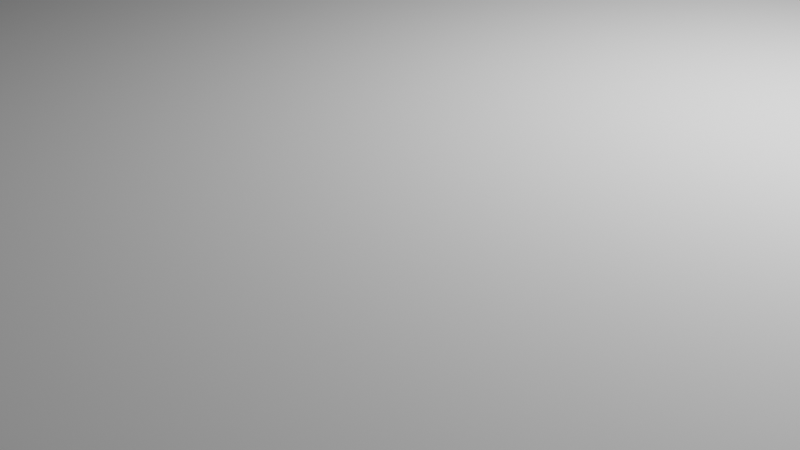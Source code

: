 # Source: cart_coin.blend  (saved by Blender 3.2.14; exported with 4.5.12 LTS)
import bpy
from mathutils import Matrix  # noqa: F401  (used for matrix-valued properties, if any)

bpy.ops.wm.read_factory_settings(use_empty=True)
scene = bpy.context.scene
scene.name = 'Scene'

# ---- collections
col_collection = bpy.data.collections.new('Collection'); scene.collection.children.link(col_collection)

# ---- world
world_world = bpy.data.worlds.new('World'); scene.world = world_world
world_world.use_nodes = True; world_world.node_tree.nodes.clear()
_N = world_world.node_tree.nodes; _L = world_world.node_tree.links
n0 = _N.new('ShaderNodeOutputWorld'); n0.name = 'World Output'; n0.location = (300, 300)
n1 = _N.new('ShaderNodeBackground'); n1.name = 'Background'; n1.location = (10, 300)
n1.inputs[0].default_value = (0.05088, 0.05088, 0.05088, 1.0)
_L.new(n1.outputs[0], n0.inputs[0])
n0.is_active_output = True
world_world.color = (0.05088, 0.05088, 0.05088)
world_world.use_sun_shadow = False
world_world.sun_shadow_jitter_overblur = 0.0

# ---- cameras
cam_camera = bpy.data.cameras.new('Camera')
cam_camera.clip_end = 100.0
cam_camera.ortho_scale = 7.314

# ---- lights
light_light = bpy.data.lights.new('Light', 'POINT')
light_light.transmission_factor = 0.0
light_light.energy = 1000.0
light_light.shadow_soft_size = 0.1
light_light.shadow_maximum_resolution = 0.006
light_light.use_absolute_resolution = True

# ---- meshes
me_shopping_cart_coin = bpy.data.meshes.new('shopping_cart_coin')
me_shopping_cart_coin.from_pydata([(7.964, -8.469, 0.0), (7.0, -9.281, 0.0), (-7.0, -9.281, 0.0), (-7.044, 9.248, 0.0), (-6.002, 9.956, 0.0), (-10.81, 4.283, 0.0), (11.61, 0.6026, 0.0), (11.61, -0.6581, 0.0), (11.47, -1.911, 0.0), (-4.888, 10.55, 0.0), (-3.717, 11.01, 0.0), (-2.503, 11.35, 0.0), (-1.259, 11.56, 0.0), (-5.294e-15, 11.62, 0.0), (1.259, 11.56, 0.0), (11.19, -3.141, 0.0), (10.79, -4.335, 0.0), (10.25, -5.477, 0.0), (2.503, 11.35, 0.0), (3.717, 11.01, 0.0), (4.888, 10.55, 0.0), (6.002, 9.956, 0.0), (7.044, 9.248, 0.0), (8.004, 8.43, 0.0), (9.6, -6.555, 0.0), (8.834, -7.557, 0.0), (-3.317, -20.88, 0.0), (-3.418, -21.25, 0.0), (-7.0, -22.0, 0.0), (-7.964, -8.469, 0.0), (-8.834, -7.557, 0.0), (-9.6, -6.555, 0.0), (10.28, 5.428, 0.0), (10.81, 4.283, 0.0), (2.786, -19.88, 0.0), (2.541, -19.59, 0.0), (2.266, -19.33, 0.0), (1.964, -19.1, 0.0), (1.639, -18.91, 0.0), (1.295, -18.75, 0.0), (0.9363, -18.63, 0.0), (-10.25, -5.477, 0.0), (-10.79, -4.335, 0.0), (-11.19, -3.141, 0.0), (8.87, 7.514, 0.0), (9.632, 6.51, 0.0), (11.21, 3.088, 0.0), (11.48, 1.856, 0.0), (-1.639, -18.91, 0.0), (-1.964, -19.1, 0.0), (-2.266, -19.33, 0.0), (-2.541, -19.59, 0.0), (-2.786, -19.88, 0.0), (-2.999, -20.2, 0.0), (-3.177, -20.53, 0.0), (-11.47, -1.911, 0.0), (-11.61, -0.6581, 0.0), (-11.61, 0.6026, 0.0), (-10.28, 5.428, 0.0), (-9.632, 6.51, 0.0), (-0.5662, -18.55, 0.0), (-0.9363, -18.63, 0.0), (-1.295, -18.75, 0.0), (-11.48, 1.856, 0.0), (-11.21, 3.088, 0.0), (-8.87, 7.514, 0.0), (-8.004, 8.43, 0.0), (0.5662, -18.55, 0.0), (0.1895, -18.51, 0.0), (-0.1895, -18.51, 0.0), (3.479, -21.62, 0.0), (3.418, -21.25, 0.0), (7.0, -22.0, 0.0), (-3.479, -21.62, 0.0), (-3.5, -22.0, 0.0), (-6.959, -22.76, 0.0), (-3.479, -22.38, 0.0), (-6.836, -23.5, 0.0), (-3.418, -22.75, 0.0), (-6.634, -24.24, 0.0), (-3.317, -23.12, 0.0), (-6.353, -24.94, 0.0), (-3.177, -23.47, 0.0), (-5.998, -25.61, 0.0), (-2.999, -23.8, 0.0), (-5.573, -26.24, 0.0), (-2.786, -24.12, 0.0), (-5.082, -26.81, 0.0), (-2.541, -24.41, 0.0), (-4.532, -27.34, 0.0), (-2.266, -24.67, 0.0), (-3.928, -27.79, 0.0), (-1.964, -24.9, 0.0), (-3.279, -28.18, 0.0), (-1.639, -25.09, 0.0), (-2.591, -28.5, 0.0), (-1.295, -25.25, 0.0), (-1.873, -28.74, 0.0), (-0.9363, -25.37, 0.0), (-1.132, -28.91, 0.0), (-0.5662, -25.45, 0.0), (-0.379, -28.99, 0.0), (-0.1895, -25.49, 0.0), (0.379, -28.99, 0.0), (0.1895, -25.49, 0.0), (1.132, -28.91, 0.0), (0.5662, -25.45, 0.0), (1.873, -28.74, 0.0), (0.9363, -25.37, 0.0), (2.591, -28.5, 0.0), (1.295, -25.25, 0.0), (3.279, -28.18, 0.0), (1.639, -25.09, 0.0), (3.928, -27.79, 0.0), (1.964, -24.9, 0.0), (4.532, -27.34, 0.0), (2.266, -24.67, 0.0), (5.082, -26.81, 0.0), (2.541, -24.41, 0.0), (5.573, -26.24, 0.0), (2.786, -24.12, 0.0), (5.998, -25.61, 0.0), (2.999, -23.8, 0.0), (6.353, -24.94, 0.0), (3.177, -23.47, 0.0), (6.634, -24.24, 0.0), (3.317, -23.12, 0.0), (6.836, -23.5, 0.0), (3.418, -22.75, 0.0), (6.959, -22.76, 0.0), (3.479, -22.38, 0.0), (3.5, -22.0, 0.0), (3.317, -20.88, 0.0), (3.177, -20.53, 0.0), (2.999, -20.2, 0.0), (8.761, 5.272, 1.93), (9.28, 4.293, 1.93), (9.69, 3.265, 1.93), (-9.69, -3.265, 1.93), (9.986, -2.198, 1.93), (10.17, -1.106, 1.93), (8.14, -6.188, 1.93), (8.761, -5.272, 1.93), (9.28, -4.293, 1.93), (9.69, -3.265, 1.93), (8.14, 6.188, 1.93), (-7.423, 7.032, 1.93), (-8.14, 6.188, 1.93), (-0.5536, 10.21, 1.93), (1.654, 10.09, 1.93), (0.5536, 10.21, 1.93), (10.22, 6.261e-16, 1.93), (10.17, 1.106, 1.93), (9.986, 2.198, 1.93), (-8.761, 5.272, 1.93), (-9.28, 4.293, 1.93), (-6.62, 7.793, 1.93), (3.785, 9.499, 1.93), (2.735, 9.852, 1.93), (7.423, 7.032, 1.93), (-10.22, 1.878e-15, 1.93), (-10.17, -1.106, 1.93), (6.62, 7.793, 1.93), (5.738, 8.463, 1.93), (4.789, 9.034, 1.93), (-9.69, 3.265, 1.93), (-9.986, 2.198, 1.93), (-10.17, 1.106, 1.93), (-9.986, -2.198, 1.93), (-1.654, 10.09, 1.93), (-2.735, 9.852, 1.93), (-3.785, 9.499, 1.93), (-4.789, 9.034, 1.93), (-5.738, 8.463, 1.93), (-6.62, -7.793, 1.93), (-5.738, -8.463, 1.93), (-9.28, -4.293, 1.93), (-8.761, -5.272, 1.93), (-8.14, -6.188, 1.93), (-7.423, -7.032, 1.93), (-0.5536, -10.21, 1.93), (0.5536, -10.21, 1.93), (-1.654, -10.09, 1.93), (1.654, -10.09, 1.93), (5.738, -8.463, 1.93), (-2.735, -9.852, 1.93), (6.62, -7.793, 1.93), (4.789, -9.034, 1.93), (3.785, -9.499, 1.93), (2.735, -9.852, 1.93), (-3.785, -9.499, 1.93), (7.423, -7.032, 1.93), (-4.789, -9.034, 1.93), (-7.0, -22.0, 2.33), (-7.0, -9.281, 2.33), (-6.959, -22.76, 2.33), (-6.836, -23.5, 2.33), (-6.634, -24.24, 2.33), (-6.353, -24.94, 2.33), (-5.998, -25.61, 2.33), (-5.573, -26.24, 2.33), (-5.082, -26.81, 2.33), (-4.532, -27.34, 2.33), (-3.928, -27.79, 2.33), (-3.279, -28.18, 2.33), (-2.591, -28.5, 2.33), (-1.873, -28.74, 2.33), (-1.132, -28.91, 2.33), (-0.379, -28.99, 2.33), (0.379, -28.99, 2.33), (1.132, -28.91, 2.33), (1.873, -28.74, 2.33), (2.591, -28.5, 2.33), (3.279, -28.18, 2.33), (3.928, -27.79, 2.33), (4.532, -27.34, 2.33), (5.082, -26.81, 2.33), (5.573, -26.24, 2.33), (5.998, -25.61, 2.33), (6.353, -24.94, 2.33), (6.634, -24.24, 2.33), (6.836, -23.5, 2.33), (6.959, -22.76, 2.33), (7.0, -22.0, 2.33), (7.0, -9.281, 2.33), (7.964, -8.469, 2.33), (8.834, -7.557, 2.33), (9.6, -6.555, 2.33), (10.25, -5.477, 2.33), (10.79, -4.335, 2.33), (11.19, -3.141, 2.33), (11.47, -1.911, 2.33), (11.61, -0.6581, 2.33), (11.61, 0.6026, 2.33), (11.48, 1.856, 2.33), (11.21, 3.088, 2.33), (10.81, 4.283, 2.33), (10.28, 5.428, 2.33), (9.632, 6.51, 2.33), (8.87, 7.514, 2.33), (8.004, 8.43, 2.33), (7.044, 9.248, 2.33), (6.002, 9.956, 2.33), (4.888, 10.55, 2.33), (3.717, 11.01, 2.33), (2.503, 11.35, 2.33), (1.259, 11.56, 2.33), (-5.294e-15, 11.62, 2.33), (-1.259, 11.56, 2.33), (-2.503, 11.35, 2.33), (-3.717, 11.01, 2.33), (-4.888, 10.55, 2.33), (-6.002, 9.956, 2.33), (-7.044, 9.248, 2.33), (-8.004, 8.43, 2.33), (-8.87, 7.514, 2.33), (-9.632, 6.51, 2.33), (-10.28, 5.428, 2.33), (-10.81, 4.283, 2.33), (-11.21, 3.088, 2.33), (-11.48, 1.856, 2.33), (-11.61, 0.6026, 2.33), (-11.61, -0.6581, 2.33), (-11.47, -1.911, 2.33), (-11.19, -3.141, 2.33), (-10.79, -4.335, 2.33), (-10.25, -5.477, 2.33), (-9.6, -6.555, 2.33), (-8.834, -7.557, 2.33), (-7.964, -8.469, 2.33), (10.22, -1.878e-15, 2.33), (10.17, 1.106, 2.33), (9.986, 2.198, 2.33), (9.69, 3.265, 2.33), (9.28, 4.293, 2.33), (8.761, 5.272, 2.33), (8.14, 6.188, 2.33), (7.423, 7.032, 2.33), (6.62, 7.793, 2.33), (5.738, 8.463, 2.33), (4.789, 9.034, 2.33), (3.785, 9.499, 2.33), (2.735, 9.852, 2.33), (1.654, 10.09, 2.33), (0.5536, 10.21, 2.33), (-0.5536, 10.21, 2.33), (-1.654, 10.09, 2.33), (-2.735, 9.852, 2.33), (-3.785, 9.499, 2.33), (-4.789, 9.034, 2.33), (-5.738, 8.463, 2.33), (-6.62, 7.793, 2.33), (-7.423, 7.032, 2.33), (-8.14, 6.188, 2.33), (-8.761, 5.272, 2.33), (-9.28, 4.293, 2.33), (-9.69, 3.265, 2.33), (-9.986, 2.198, 2.33), (-10.17, 1.106, 2.33), (-10.22, 1.878e-15, 2.33), (-10.17, -1.106, 2.33), (-9.986, -2.198, 2.33), (-9.69, -3.265, 2.33), (-9.28, -4.293, 2.33), (-8.761, -5.272, 2.33), (-8.14, -6.188, 2.33), (-7.423, -7.032, 2.33), (-6.62, -7.793, 2.33), (-5.738, -8.463, 2.33), (-4.789, -9.034, 2.33), (-3.785, -9.499, 2.33), (-2.735, -9.852, 2.33), (-1.654, -10.09, 2.33), (-0.5536, -10.21, 2.33), (0.5536, -10.21, 2.33), (1.654, -10.09, 2.33), (2.735, -9.852, 2.33), (3.785, -9.499, 2.33), (4.789, -9.034, 2.33), (5.738, -8.463, 2.33), (6.62, -7.793, 2.33), (7.423, -7.032, 2.33), (8.14, -6.188, 2.33), (8.761, -5.272, 2.33), (9.28, -4.293, 2.33), (9.69, -3.265, 2.33), (9.986, -2.198, 2.33), (10.17, -1.106, 2.33), (-3.5, -22.0, 2.33), (-3.479, -21.62, 2.33), (-3.418, -21.25, 2.33), (-3.317, -20.88, 2.33), (-3.177, -20.53, 2.33), (-2.999, -20.2, 2.33), (-2.786, -19.88, 2.33), (-2.541, -19.59, 2.33), (-2.266, -19.33, 2.33), (-1.964, -19.1, 2.33), (-1.639, -18.91, 2.33), (-1.295, -18.75, 2.33), (-0.9363, -18.63, 2.33), (-0.5662, -18.55, 2.33), (-0.1895, -18.51, 2.33), (0.1895, -18.51, 2.33), (0.5662, -18.55, 2.33), (0.9363, -18.63, 2.33), (1.295, -18.75, 2.33), (1.639, -18.91, 2.33), (1.964, -19.1, 2.33), (2.266, -19.33, 2.33), (2.541, -19.59, 2.33), (2.786, -19.88, 2.33), (2.999, -20.2, 2.33), (3.177, -20.53, 2.33), (3.317, -20.88, 2.33), (3.418, -21.25, 2.33), (3.479, -21.62, 2.33), (3.5, -22.0, 2.33), (3.479, -22.38, 2.33), (3.418, -22.75, 2.33), (3.317, -23.12, 2.33), (3.177, -23.47, 2.33), (2.999, -23.8, 2.33), (2.786, -24.12, 2.33), (2.541, -24.41, 2.33), (2.266, -24.67, 2.33), (1.964, -24.9, 2.33), (1.639, -25.09, 2.33), (1.295, -25.25, 2.33), (0.9363, -25.37, 2.33), (0.5662, -25.45, 2.33), (0.1895, -25.49, 2.33), (-0.1895, -25.49, 2.33), (-0.5662, -25.45, 2.33), (-0.9363, -25.37, 2.33), (-1.295, -25.25, 2.33), (-1.639, -25.09, 2.33), (-1.964, -24.9, 2.33), (-2.266, -24.67, 2.33), (-2.541, -24.41, 2.33), (-2.786, -24.12, 2.33), (-2.999, -23.8, 2.33), (-3.177, -23.47, 2.33), (-3.317, -23.12, 2.33), (-3.418, -22.75, 2.33), (-3.479, -22.38, 2.33)], [], [(0, 1, 2), (3, 4, 5), (6, 7, 2), (7, 8, 2), (4, 9, 2), (9, 10, 2), (2, 10, 11), (11, 12, 2), (12, 13, 2), (2, 13, 14), (8, 15, 2), (15, 16, 2), (2, 16, 17), (14, 18, 2), (18, 19, 2), (2, 19, 20), (20, 21, 2), (21, 22, 2), (2, 22, 23), (17, 24, 2), (24, 25, 2), (2, 25, 0), (26, 27, 28), (2, 29, 4), (29, 30, 4), (4, 30, 31), (2, 32, 33), (34, 35, 1), (35, 36, 1), (1, 36, 37), (37, 38, 1), (38, 39, 1), (1, 39, 40), (31, 41, 4), (41, 42, 4), (4, 42, 43), (23, 44, 2), (44, 45, 2), (2, 45, 32), (33, 46, 2), (46, 47, 2), (2, 47, 6), (48, 49, 2), (49, 50, 2), (2, 50, 51), (51, 52, 2), (52, 53, 2), (2, 53, 28), (53, 54, 28), (28, 54, 26), (43, 55, 4), (55, 56, 4), (4, 56, 57), (5, 58, 59), (60, 61, 2), (61, 62, 2), (2, 62, 48), (57, 63, 4), (63, 64, 4), (4, 64, 5), (59, 65, 5), (65, 66, 5), (5, 66, 3), (40, 67, 1), (67, 68, 1), (1, 68, 2), (68, 69, 2), (2, 69, 60), (70, 71, 72), (27, 73, 28), (73, 74, 28), (28, 74, 75), (74, 76, 75), (75, 76, 77), (76, 78, 77), (77, 78, 79), (78, 80, 79), (79, 80, 81), (80, 82, 81), (81, 82, 83), (82, 84, 83), (83, 84, 85), (84, 86, 85), (85, 86, 87), (86, 88, 87), (87, 88, 89), (88, 90, 89), (89, 90, 91), (90, 92, 91), (91, 92, 93), (92, 94, 93), (93, 94, 95), (94, 96, 95), (95, 96, 97), (96, 98, 97), (97, 98, 99), (98, 100, 99), (99, 100, 101), (100, 102, 101), (101, 102, 103), (102, 104, 103), (103, 104, 105), (104, 106, 105), (105, 106, 107), (106, 108, 107), (107, 108, 109), (108, 110, 109), (109, 110, 111), (110, 112, 111), (111, 112, 113), (112, 114, 113), (113, 114, 115), (114, 116, 115), (115, 116, 117), (116, 118, 117), (117, 118, 119), (118, 120, 119), (119, 120, 121), (120, 122, 121), (121, 122, 123), (122, 124, 123), (123, 124, 125), (124, 126, 125), (125, 126, 127), (126, 128, 127), (127, 128, 129), (128, 130, 129), (129, 130, 72), (130, 131, 72), (72, 131, 70), (71, 132, 72), (132, 133, 72), (72, 133, 1), (133, 134, 1), (1, 134, 34), (136, 135, 145, 159, 162, 163, 164, 157, 158, 149, 150, 148, 169, 170, 171, 172, 173, 156, 146, 147, 154, 155, 165, 166, 167, 160, 161, 168, 138, 176, 177, 178, 179, 174, 175, 192, 190, 185, 182, 180, 181, 183, 189, 188, 187, 184, 186, 191, 141, 142, 143, 144, 139, 140, 151, 152, 153, 137), (193, 194, 28), (194, 2, 28), (193, 28, 75), (193, 75, 195), (75, 77, 195), (195, 77, 196), (77, 79, 196), (196, 79, 197), (79, 81, 197), (197, 81, 198), (81, 83, 198), (198, 83, 199), (83, 85, 199), (199, 85, 200), (85, 87, 200), (200, 87, 201), (87, 89, 201), (201, 89, 202), (89, 91, 202), (202, 91, 203), (91, 93, 203), (203, 93, 204), (93, 95, 204), (204, 95, 205), (95, 97, 205), (205, 97, 206), (97, 99, 206), (206, 99, 207), (99, 101, 207), (207, 101, 208), (101, 103, 208), (208, 103, 209), (103, 105, 209), (209, 105, 210), (105, 107, 210), (210, 107, 211), (107, 109, 211), (211, 109, 212), (109, 111, 212), (212, 111, 213), (111, 113, 213), (213, 113, 214), (113, 115, 214), (214, 115, 215), (115, 117, 215), (215, 117, 216), (117, 119, 216), (216, 119, 217), (119, 121, 217), (217, 121, 218), (121, 123, 218), (218, 123, 219), (123, 125, 219), (219, 125, 220), (125, 127, 220), (220, 127, 221), (127, 129, 221), (221, 129, 222), (129, 72, 222), (222, 72, 223), (224, 223, 1), (223, 72, 1), (224, 1, 0), (224, 0, 225), (0, 25, 225), (225, 25, 226), (25, 24, 226), (226, 24, 227), (24, 17, 227), (227, 17, 228), (17, 16, 228), (228, 16, 229), (16, 15, 229), (229, 15, 230), (15, 8, 230), (230, 8, 231), (8, 7, 231), (231, 7, 232), (7, 6, 232), (232, 6, 233), (6, 47, 233), (233, 47, 234), (47, 46, 234), (234, 46, 235), (46, 33, 235), (235, 33, 236), (33, 32, 236), (236, 32, 237), (32, 45, 237), (237, 45, 238), (45, 44, 238), (238, 44, 239), (44, 23, 239), (239, 23, 240), (23, 22, 240), (240, 22, 241), (22, 21, 241), (241, 21, 242), (21, 20, 242), (242, 20, 243), (20, 19, 243), (243, 19, 244), (19, 18, 244), (244, 18, 245), (18, 14, 245), (245, 14, 246), (14, 13, 246), (246, 13, 247), (13, 12, 247), (247, 12, 248), (12, 11, 248), (248, 11, 249), (11, 10, 249), (249, 10, 250), (10, 9, 250), (250, 9, 251), (9, 4, 251), (251, 4, 252), (4, 3, 252), (252, 3, 253), (3, 66, 253), (253, 66, 254), (66, 65, 254), (254, 65, 255), (65, 59, 255), (255, 59, 256), (59, 58, 256), (256, 58, 257), (58, 5, 257), (257, 5, 258), (5, 64, 258), (258, 64, 259), (64, 63, 259), (259, 63, 260), (63, 57, 260), (260, 57, 261), (57, 56, 261), (261, 56, 262), (56, 55, 262), (262, 55, 263), (55, 43, 263), (263, 43, 264), (43, 42, 264), (264, 42, 265), (42, 41, 265), (265, 41, 266), (41, 31, 266), (266, 31, 267), (31, 30, 267), (267, 30, 268), (30, 29, 268), (268, 29, 269), (29, 2, 269), (269, 2, 194), (151, 270, 152), (270, 271, 152), (152, 271, 153), (271, 272, 153), (153, 272, 137), (272, 273, 137), (137, 273, 136), (273, 274, 136), (136, 274, 135), (274, 275, 135), (135, 275, 145), (275, 276, 145), (145, 276, 159), (276, 277, 159), (159, 277, 162), (277, 278, 162), (162, 278, 163), (278, 279, 163), (163, 279, 164), (279, 280, 164), (164, 280, 157), (280, 281, 157), (157, 281, 158), (281, 282, 158), (158, 282, 149), (282, 283, 149), (149, 283, 150), (283, 284, 150), (150, 284, 148), (284, 285, 148), (148, 285, 169), (285, 286, 169), (169, 286, 170), (286, 287, 170), (170, 287, 171), (287, 288, 171), (171, 288, 172), (288, 289, 172), (172, 289, 173), (289, 290, 173), (173, 290, 156), (290, 291, 156), (156, 291, 146), (291, 292, 146), (146, 292, 147), (292, 293, 147), (147, 293, 154), (293, 294, 154), (154, 294, 155), (294, 295, 155), (155, 295, 165), (295, 296, 165), (165, 296, 166), (296, 297, 166), (166, 297, 167), (297, 298, 167), (167, 298, 160), (298, 299, 160), (160, 299, 161), (299, 300, 161), (161, 300, 168), (300, 301, 168), (168, 301, 138), (301, 302, 138), (138, 302, 176), (302, 303, 176), (176, 303, 177), (303, 304, 177), (177, 304, 178), (304, 305, 178), (178, 305, 179), (305, 306, 179), (179, 306, 174), (306, 307, 174), (174, 307, 175), (307, 308, 175), (175, 308, 192), (308, 309, 192), (192, 309, 190), (309, 310, 190), (190, 310, 185), (310, 311, 185), (185, 311, 182), (311, 312, 182), (182, 312, 180), (312, 313, 180), (180, 313, 181), (313, 314, 181), (181, 314, 183), (314, 315, 183), (183, 315, 189), (315, 316, 189), (189, 316, 188), (316, 317, 188), (188, 317, 187), (317, 318, 187), (187, 318, 184), (318, 319, 184), (184, 319, 186), (319, 320, 186), (186, 320, 191), (320, 321, 191), (191, 321, 141), (321, 322, 141), (141, 322, 142), (322, 323, 142), (142, 323, 143), (323, 324, 143), (143, 324, 144), (324, 325, 144), (144, 325, 139), (325, 326, 139), (139, 326, 140), (326, 327, 140), (140, 327, 151), (327, 270, 151), (328, 74, 329), (74, 73, 329), (329, 73, 330), (73, 27, 330), (330, 27, 331), (27, 26, 331), (331, 26, 332), (26, 54, 332), (332, 54, 333), (54, 53, 333), (333, 53, 334), (53, 52, 334), (334, 52, 335), (52, 51, 335), (335, 51, 336), (51, 50, 336), (336, 50, 337), (50, 49, 337), (337, 49, 338), (49, 48, 338), (338, 48, 339), (48, 62, 339), (339, 62, 340), (62, 61, 340), (340, 61, 341), (61, 60, 341), (341, 60, 342), (60, 69, 342), (342, 69, 343), (69, 68, 343), (343, 68, 344), (68, 67, 344), (344, 67, 345), (67, 40, 345), (345, 40, 346), (40, 39, 346), (346, 39, 347), (39, 38, 347), (347, 38, 348), (38, 37, 348), (348, 37, 349), (37, 36, 349), (349, 36, 350), (36, 35, 350), (350, 35, 351), (35, 34, 351), (351, 34, 352), (34, 134, 352), (352, 134, 353), (134, 133, 353), (353, 133, 354), (133, 132, 354), (354, 132, 355), (132, 71, 355), (355, 71, 356), (71, 70, 356), (356, 70, 357), (70, 131, 357), (357, 131, 358), (131, 130, 358), (358, 130, 359), (130, 128, 359), (359, 128, 360), (128, 126, 360), (360, 126, 361), (126, 124, 361), (361, 124, 362), (124, 122, 362), (362, 122, 363), (122, 120, 363), (363, 120, 364), (120, 118, 364), (364, 118, 365), (118, 116, 365), (365, 116, 366), (116, 114, 366), (366, 114, 367), (114, 112, 367), (367, 112, 368), (112, 110, 368), (368, 110, 369), (110, 108, 369), (369, 108, 370), (108, 106, 370), (370, 106, 371), (106, 104, 371), (371, 104, 372), (104, 102, 372), (372, 102, 373), (102, 100, 373), (373, 100, 374), (100, 98, 374), (374, 98, 375), (98, 96, 375), (375, 96, 376), (96, 94, 376), (376, 94, 377), (94, 92, 377), (377, 92, 378), (92, 90, 378), (378, 90, 379), (90, 88, 379), (379, 88, 380), (88, 86, 380), (380, 86, 381), (86, 84, 381), (381, 84, 382), (84, 82, 382), (382, 82, 383), (82, 80, 383), (383, 80, 384), (80, 78, 384), (384, 78, 385), (78, 76, 385), (385, 76, 328), (76, 74, 328), (347, 348, 224), (348, 349, 224), (224, 349, 350), (354, 355, 223), (317, 316, 346), (350, 351, 224), (351, 352, 224), (224, 352, 223), (352, 353, 223), (223, 353, 354), (194, 334, 335), (335, 336, 194), (336, 337, 194), (194, 337, 338), (339, 312, 338), (312, 311, 338), (347, 224, 346), (224, 318, 346), (346, 318, 317), (311, 310, 338), (310, 309, 338), (338, 309, 194), (309, 308, 194), (194, 308, 269), (308, 307, 269), (269, 307, 268), (307, 306, 268), (268, 306, 267), (306, 305, 267), (267, 305, 266), (305, 304, 266), (266, 304, 265), (304, 303, 265), (265, 303, 264), (303, 302, 264), (264, 302, 263), (302, 301, 263), (263, 301, 262), (301, 300, 262), (262, 300, 261), (300, 299, 261), (261, 299, 260), (299, 298, 260), (260, 298, 259), (298, 297, 259), (259, 297, 258), (297, 296, 258), (258, 296, 257), (296, 295, 257), (257, 295, 256), (295, 294, 256), (256, 294, 255), (294, 293, 255), (255, 293, 254), (293, 292, 254), (254, 292, 253), (292, 291, 253), (253, 291, 252), (291, 290, 252), (252, 290, 251), (290, 289, 251), (251, 289, 250), (289, 288, 250), (250, 288, 249), (288, 287, 249), (249, 287, 248), (287, 286, 248), (248, 286, 247), (286, 285, 247), (285, 284, 247), (247, 284, 246), (284, 283, 246), (246, 283, 245), (283, 282, 245), (245, 282, 244), (282, 281, 244), (244, 281, 243), (281, 280, 243), (243, 280, 242), (280, 279, 242), (242, 279, 241), (279, 278, 241), (241, 278, 240), (278, 277, 240), (240, 277, 239), (277, 276, 239), (239, 276, 238), (276, 275, 238), (238, 275, 237), (275, 274, 237), (237, 274, 236), (274, 273, 236), (236, 273, 235), (273, 272, 235), (235, 272, 234), (272, 271, 234), (234, 271, 233), (271, 270, 233), (233, 270, 232), (270, 327, 232), (232, 327, 231), (327, 326, 231), (231, 326, 230), (326, 325, 230), (230, 325, 229), (325, 324, 229), (229, 324, 228), (324, 323, 228), (228, 323, 227), (323, 322, 227), (227, 322, 226), (322, 321, 226), (226, 321, 225), (321, 320, 225), (225, 320, 224), (320, 319, 224), (224, 319, 318), (329, 330, 193), (339, 340, 312), (340, 341, 312), (312, 341, 313), (341, 342, 313), (313, 342, 314), (342, 343, 314), (314, 343, 315), (343, 344, 315), (315, 344, 316), (344, 345, 316), (316, 345, 346), (355, 356, 223), (356, 357, 223), (223, 357, 222), (357, 358, 222), (222, 358, 221), (358, 359, 221), (221, 359, 220), (359, 360, 220), (220, 360, 219), (360, 361, 219), (219, 361, 218), (361, 362, 218), (218, 362, 217), (362, 363, 217), (217, 363, 216), (363, 364, 216), (216, 364, 215), (364, 365, 215), (215, 365, 214), (365, 366, 214), (214, 366, 213), (366, 367, 213), (213, 367, 212), (367, 368, 212), (212, 368, 211), (368, 369, 211), (211, 369, 210), (369, 370, 210), (210, 370, 209), (370, 371, 209), (209, 371, 208), (371, 372, 208), (208, 372, 207), (372, 373, 207), (207, 373, 206), (373, 374, 206), (206, 374, 205), (374, 375, 205), (205, 375, 204), (375, 376, 204), (204, 376, 203), (376, 377, 203), (203, 377, 202), (377, 378, 202), (202, 378, 201), (378, 379, 201), (201, 379, 200), (379, 380, 200), (200, 380, 199), (380, 381, 199), (199, 381, 198), (381, 382, 198), (198, 382, 197), (382, 383, 197), (197, 383, 196), (383, 384, 196), (196, 384, 195), (384, 385, 195), (195, 385, 193), (385, 328, 193), (193, 328, 329), (330, 331, 193), (331, 332, 193), (193, 332, 194), (332, 333, 194), (194, 333, 334)])
me_shopping_cart_coin.update()

# ---- objects
ob_light = bpy.data.objects.new('Light', light_light)
ob_camera = bpy.data.objects.new('Camera', cam_camera)
ob_shopping_cart_coin = bpy.data.objects.new('shopping_cart_coin', me_shopping_cart_coin)

# ---- transforms, parenting, visibility, modifiers, constraints
ob_light.location = (4.076, 1.005, 5.904)
ob_light.rotation_euler = (0.6503, 0.05522, 1.866)
ob_light.lock_rotations_4d = False
ob_light.empty_display_type = 'ARROWS'
ob_light.color = (0.0, 0.0, 0.0, 0.0)
ob_light.lineart.crease_threshold = 0.0
ob_camera.location = (7.359, -6.926, 4.958)
ob_camera.rotation_euler = (1.109, 0.0, 0.8149)
ob_camera.lock_rotations_4d = False
ob_camera.empty_display_type = 'ARROWS'
ob_camera.color = (0.0, 0.0, 0.0, 0.0)
ob_camera.display_type = 'WIRE'
ob_camera.lineart.crease_threshold = 0.0
ob_shopping_cart_coin.location = (0.0, 0.0, 0.0)

# ---- collection membership
col_collection.objects.link(ob_light)
col_collection.objects.link(ob_camera)
col_collection.objects.link(ob_shopping_cart_coin)

# ---- scene / render settings (as saved in the file)
scene.camera = ob_camera
scene.frame_start = 1; scene.frame_end = 250; scene.frame_set(1)
scene.render.engine = 'BLENDER_EEVEE_NEXT'
scene.cycles.sampling_pattern = 'TABULATED_SOBOL'
scene.cycles.use_light_tree = False
scene.view_settings.view_transform = 'Filmic'
bpy.context.view_layer.update()
